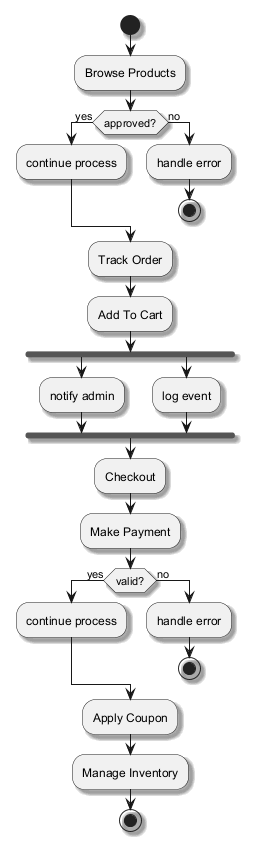

The diagram above was rendered by PlantUML. Its source (embedded in the PNG):
@startuml
skinparam monochrome true
skinparam shadowing true
start
:Browse Products;
if (approved?) then (yes)
:continue process;
else (no)
:handle error;
stop
endif
:Track Order;
:Add To Cart;
fork
:notify admin;
fork again
:log event;
end fork
:Checkout;
:Make Payment;
if (valid?) then (yes)
:continue process;
else (no)
:handle error;
stop
endif
:Apply Coupon;
:Manage Inventory;
stop
@enduml